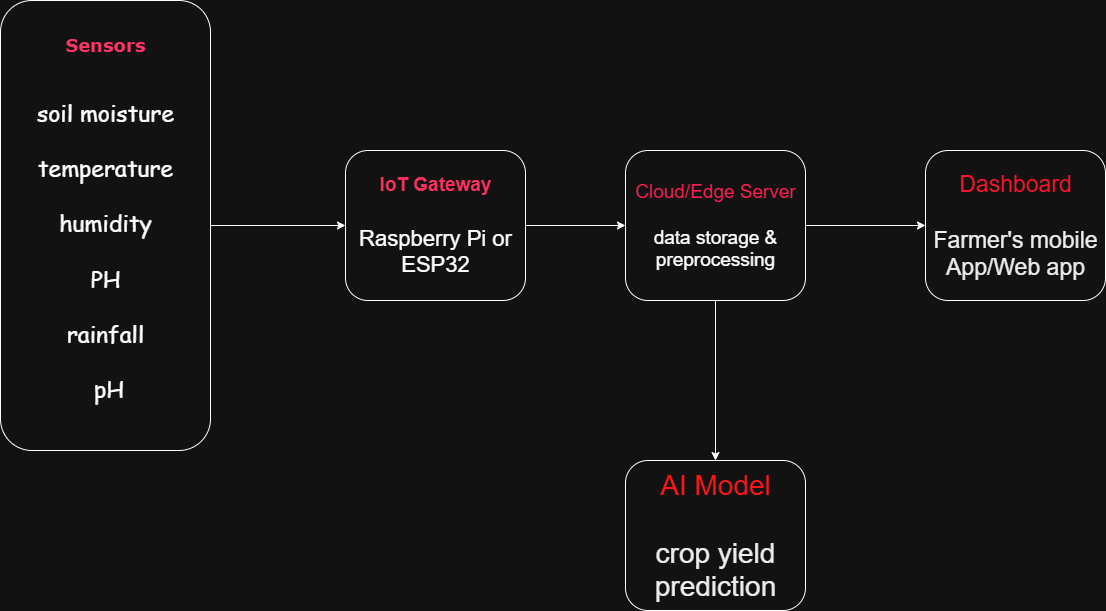

The diagram above was exported from draw.io. Its source (the exported page's mxGraphModel, read from the mxfile embedded in the PNG):
<mxGraphModel dx="1855" dy="1127" grid="1" gridSize="10" guides="1" tooltips="1" connect="1" arrows="1" fold="1" page="0" pageScale="1" pageWidth="850" pageHeight="1100" math="0" shadow="0">
  <root>
    <mxCell id="0" />
    <mxCell id="1" parent="0" />
    <mxCell id="wzXFCxFRJy_WQfbrw-VB-11" value="" style="edgeStyle=orthogonalEdgeStyle;rounded=0;orthogonalLoop=1;jettySize=auto;html=1;" parent="1" source="wzXFCxFRJy_WQfbrw-VB-4" target="wzXFCxFRJy_WQfbrw-VB-6" edge="1">
      <mxGeometry relative="1" as="geometry" />
    </mxCell>
    <mxCell id="wzXFCxFRJy_WQfbrw-VB-4" value="&lt;b&gt;&lt;font style=&quot;font-size: 18px; color: light-dark(rgb(0, 0, 0), rgb(255, 54, 101));&quot; face=&quot;Verdana&quot;&gt;Sensors&lt;/font&gt;&lt;/b&gt;&lt;div&gt;&lt;span style=&quot;font-size: 18px;&quot;&gt;&lt;b&gt;&lt;br&gt;&lt;/b&gt;&lt;/span&gt;&lt;div&gt;&lt;b&gt;&lt;font style=&quot;font-size: 18px;&quot; face=&quot;Verdana&quot;&gt;&lt;br&gt;&lt;/font&gt;&lt;/b&gt;&lt;/div&gt;&lt;div&gt;&lt;font face=&quot;Comic Sans MS&quot; style=&quot;font-size: 23px;&quot;&gt;soil moisture&lt;/font&gt;&lt;/div&gt;&lt;div&gt;&lt;font face=&quot;Comic Sans MS&quot; style=&quot;font-size: 23px;&quot;&gt;&lt;br&gt;&lt;/font&gt;&lt;/div&gt;&lt;div&gt;&lt;font face=&quot;Comic Sans MS&quot; style=&quot;font-size: 23px;&quot;&gt;temperature&lt;/font&gt;&lt;/div&gt;&lt;div&gt;&lt;font face=&quot;Comic Sans MS&quot; style=&quot;font-size: 23px;&quot;&gt;&lt;br&gt;&lt;/font&gt;&lt;/div&gt;&lt;div&gt;&lt;font face=&quot;Comic Sans MS&quot; style=&quot;font-size: 23px;&quot;&gt;humidity&lt;/font&gt;&lt;/div&gt;&lt;div&gt;&lt;font face=&quot;Comic Sans MS&quot; style=&quot;font-size: 23px;&quot;&gt;&lt;br&gt;&lt;/font&gt;&lt;/div&gt;&lt;div&gt;&lt;font face=&quot;Comic Sans MS&quot; style=&quot;font-size: 23px;&quot;&gt;PH&lt;/font&gt;&lt;/div&gt;&lt;div&gt;&lt;font face=&quot;Comic Sans MS&quot; style=&quot;font-size: 23px;&quot;&gt;&lt;br&gt;&lt;/font&gt;&lt;/div&gt;&lt;div&gt;&lt;font face=&quot;Comic Sans MS&quot; style=&quot;font-size: 23px;&quot;&gt;rainfall&lt;/font&gt;&lt;/div&gt;&lt;div&gt;&lt;font face=&quot;Comic Sans MS&quot; style=&quot;font-size: 23px;&quot;&gt;&lt;br&gt;&lt;/font&gt;&lt;/div&gt;&lt;div&gt;&lt;font face=&quot;Comic Sans MS&quot; style=&quot;font-size: 23px;&quot;&gt;&amp;nbsp;pH&lt;/font&gt;&lt;/div&gt;&lt;div&gt;&lt;br&gt;&lt;/div&gt;&lt;/div&gt;" style="rounded=1;whiteSpace=wrap;html=1;fontFamily=Verdana;direction=west;" parent="1" vertex="1">
      <mxGeometry x="-10" y="-125" width="210" height="450" as="geometry" />
    </mxCell>
    <mxCell id="wzXFCxFRJy_WQfbrw-VB-12" value="" style="edgeStyle=orthogonalEdgeStyle;rounded=0;orthogonalLoop=1;jettySize=auto;html=1;" parent="1" source="wzXFCxFRJy_WQfbrw-VB-6" target="wzXFCxFRJy_WQfbrw-VB-7" edge="1">
      <mxGeometry relative="1" as="geometry" />
    </mxCell>
    <mxCell id="wzXFCxFRJy_WQfbrw-VB-6" value="&lt;b&gt;&lt;font style=&quot;font-size: 19px; color: light-dark(rgb(0, 0, 0), rgb(255, 47, 95));&quot;&gt;IoT Gateway&lt;/font&gt;&lt;/b&gt;&lt;div&gt;&lt;br&gt;&lt;/div&gt;&lt;div&gt;&lt;br&gt;&lt;/div&gt;&lt;div&gt;&lt;font style=&quot;font-size: 22px;&quot;&gt;Raspberry Pi or&lt;/font&gt;&lt;/div&gt;&lt;div&gt;&lt;font style=&quot;font-size: 22px;&quot;&gt;ESP32&lt;/font&gt;&lt;/div&gt;" style="rounded=1;whiteSpace=wrap;html=1;direction=south;" parent="1" vertex="1">
      <mxGeometry x="335" y="25" width="180" height="150" as="geometry" />
    </mxCell>
    <mxCell id="wzXFCxFRJy_WQfbrw-VB-10" value="" style="edgeStyle=orthogonalEdgeStyle;rounded=0;orthogonalLoop=1;jettySize=auto;html=1;" parent="1" source="wzXFCxFRJy_WQfbrw-VB-7" target="wzXFCxFRJy_WQfbrw-VB-9" edge="1">
      <mxGeometry relative="1" as="geometry" />
    </mxCell>
    <mxCell id="wzXFCxFRJy_WQfbrw-VB-13" value="" style="edgeStyle=orthogonalEdgeStyle;rounded=0;orthogonalLoop=1;jettySize=auto;html=1;" parent="1" source="wzXFCxFRJy_WQfbrw-VB-7" target="wzXFCxFRJy_WQfbrw-VB-8" edge="1">
      <mxGeometry relative="1" as="geometry" />
    </mxCell>
    <mxCell id="wzXFCxFRJy_WQfbrw-VB-7" value="&lt;font style=&quot;font-size: 19px; color: light-dark(rgb(0, 0, 0), rgb(255, 31, 83));&quot;&gt;Cloud/Edge Server&lt;/font&gt;&lt;div&gt;&lt;font style=&quot;font-size: 19px; color: light-dark(rgb(0, 0, 0), rgb(255, 31, 83));&quot;&gt;&lt;br&gt;&lt;/font&gt;&lt;/div&gt;&lt;div&gt;&lt;font style=&quot;font-size: 19px;&quot;&gt;data storage &amp;amp;&lt;/font&gt;&lt;/div&gt;&lt;div&gt;&lt;font style=&quot;font-size: 19px;&quot;&gt;preprocessing&lt;/font&gt;&lt;/div&gt;" style="rounded=1;whiteSpace=wrap;html=1;direction=south;" parent="1" vertex="1">
      <mxGeometry x="615" y="25" width="180" height="150" as="geometry" />
    </mxCell>
    <mxCell id="wzXFCxFRJy_WQfbrw-VB-8" value="&lt;font style=&quot;font-size: 23px; color: light-dark(rgb(0, 0, 0), rgb(255, 19, 42));&quot;&gt;Dashboard&lt;/font&gt;&lt;div&gt;&lt;font style=&quot;font-size: 23px; color: light-dark(rgb(0, 0, 0), rgb(255, 19, 42));&quot;&gt;&lt;br&gt;&lt;/font&gt;&lt;/div&gt;&lt;div&gt;&lt;font style=&quot;font-size: 23px; color: rgb(0, 0, 0);&quot;&gt;Farmer's mobile App/Web app&lt;/font&gt;&lt;/div&gt;" style="rounded=1;whiteSpace=wrap;html=1;direction=south;" parent="1" vertex="1">
      <mxGeometry x="915" y="25" width="180" height="150" as="geometry" />
    </mxCell>
    <mxCell id="wzXFCxFRJy_WQfbrw-VB-9" value="&lt;font style=&quot;font-size: 28px; color: light-dark(rgb(0, 0, 0), rgb(255, 21, 21));&quot;&gt;AI Model&lt;/font&gt;&lt;div&gt;&lt;font style=&quot;font-size: 28px; color: light-dark(rgb(0, 0, 0), rgb(255, 21, 21));&quot;&gt;&lt;br&gt;&lt;/font&gt;&lt;/div&gt;&lt;div&gt;&lt;font style=&quot;font-size: 28px; color: rgb(0, 0, 0);&quot;&gt;crop yield prediction&lt;/font&gt;&lt;/div&gt;" style="rounded=1;whiteSpace=wrap;html=1;direction=south;" parent="1" vertex="1">
      <mxGeometry x="615" y="335" width="180" height="150" as="geometry" />
    </mxCell>
  </root>
</mxGraphModel>